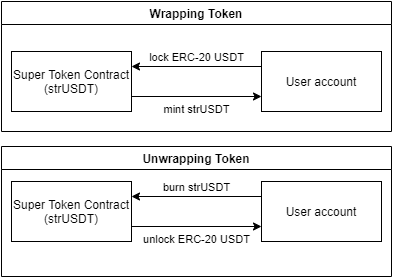

The diagram above was exported from draw.io. Its source (the exported page's mxGraphModel, read from the mxfile embedded in the PNG):
<mxGraphModel dx="1038" dy="599" grid="1" gridSize="10" guides="1" tooltips="1" connect="1" arrows="1" fold="1" page="1" pageScale="1" pageWidth="827" pageHeight="1169" math="0" shadow="0">
  <root>
    <mxCell id="0" />
    <mxCell id="1" parent="0" />
    <mxCell id="EjFGZy1en8B2T_0_hPtC-4" value="mint strUSDT" style="edgeStyle=orthogonalEdgeStyle;rounded=0;orthogonalLoop=1;jettySize=auto;html=1;exitX=1;exitY=0.75;exitDx=0;exitDy=0;entryX=0;entryY=0.75;entryDx=0;entryDy=0;verticalAlign=top;" edge="1" parent="1" source="EjFGZy1en8B2T_0_hPtC-1" target="EjFGZy1en8B2T_0_hPtC-2">
      <mxGeometry relative="1" as="geometry" />
    </mxCell>
    <mxCell id="EjFGZy1en8B2T_0_hPtC-1" value="Super Token Contract&lt;br&gt;(strUSDT)" style="rounded=0;whiteSpace=wrap;html=1;" vertex="1" parent="1">
      <mxGeometry x="30" y="120" width="120" height="60" as="geometry" />
    </mxCell>
    <mxCell id="EjFGZy1en8B2T_0_hPtC-3" value="lock ERC-20 USDT" style="edgeStyle=orthogonalEdgeStyle;rounded=0;orthogonalLoop=1;jettySize=auto;html=1;entryX=1;entryY=0.25;entryDx=0;entryDy=0;exitX=0;exitY=0.25;exitDx=0;exitDy=0;verticalAlign=bottom;" edge="1" parent="1" source="EjFGZy1en8B2T_0_hPtC-2" target="EjFGZy1en8B2T_0_hPtC-1">
      <mxGeometry relative="1" as="geometry" />
    </mxCell>
    <mxCell id="EjFGZy1en8B2T_0_hPtC-2" value="User account" style="rounded=0;whiteSpace=wrap;html=1;" vertex="1" parent="1">
      <mxGeometry x="280" y="120" width="120" height="60" as="geometry" />
    </mxCell>
    <mxCell id="EjFGZy1en8B2T_0_hPtC-10" value="unlock ERC-20 USDT" style="edgeStyle=orthogonalEdgeStyle;rounded=0;orthogonalLoop=1;jettySize=auto;html=1;exitX=1;exitY=0.75;exitDx=0;exitDy=0;entryX=0;entryY=0.75;entryDx=0;entryDy=0;verticalAlign=top;" edge="1" parent="1" source="EjFGZy1en8B2T_0_hPtC-11" target="EjFGZy1en8B2T_0_hPtC-13">
      <mxGeometry relative="1" as="geometry" />
    </mxCell>
    <mxCell id="EjFGZy1en8B2T_0_hPtC-11" value="Super Token Contract&lt;br&gt;(strUSDT)" style="rounded=0;whiteSpace=wrap;html=1;" vertex="1" parent="1">
      <mxGeometry x="30" y="250" width="120" height="60" as="geometry" />
    </mxCell>
    <mxCell id="EjFGZy1en8B2T_0_hPtC-12" value="burn strUSDT" style="edgeStyle=orthogonalEdgeStyle;rounded=0;orthogonalLoop=1;jettySize=auto;html=1;entryX=1;entryY=0.25;entryDx=0;entryDy=0;exitX=0;exitY=0.25;exitDx=0;exitDy=0;verticalAlign=bottom;" edge="1" parent="1" source="EjFGZy1en8B2T_0_hPtC-13" target="EjFGZy1en8B2T_0_hPtC-11">
      <mxGeometry relative="1" as="geometry" />
    </mxCell>
    <mxCell id="EjFGZy1en8B2T_0_hPtC-13" value="User account" style="rounded=0;whiteSpace=wrap;html=1;" vertex="1" parent="1">
      <mxGeometry x="280" y="250" width="120" height="60" as="geometry" />
    </mxCell>
    <mxCell id="EjFGZy1en8B2T_0_hPtC-16" value="Wrapping Token" style="swimlane;" vertex="1" parent="1">
      <mxGeometry x="20" y="70" width="390" height="130" as="geometry" />
    </mxCell>
    <mxCell id="EjFGZy1en8B2T_0_hPtC-17" value="Unwrapping Token" style="swimlane;" vertex="1" parent="1">
      <mxGeometry x="20" y="215" width="390" height="130" as="geometry" />
    </mxCell>
  </root>
</mxGraphModel>